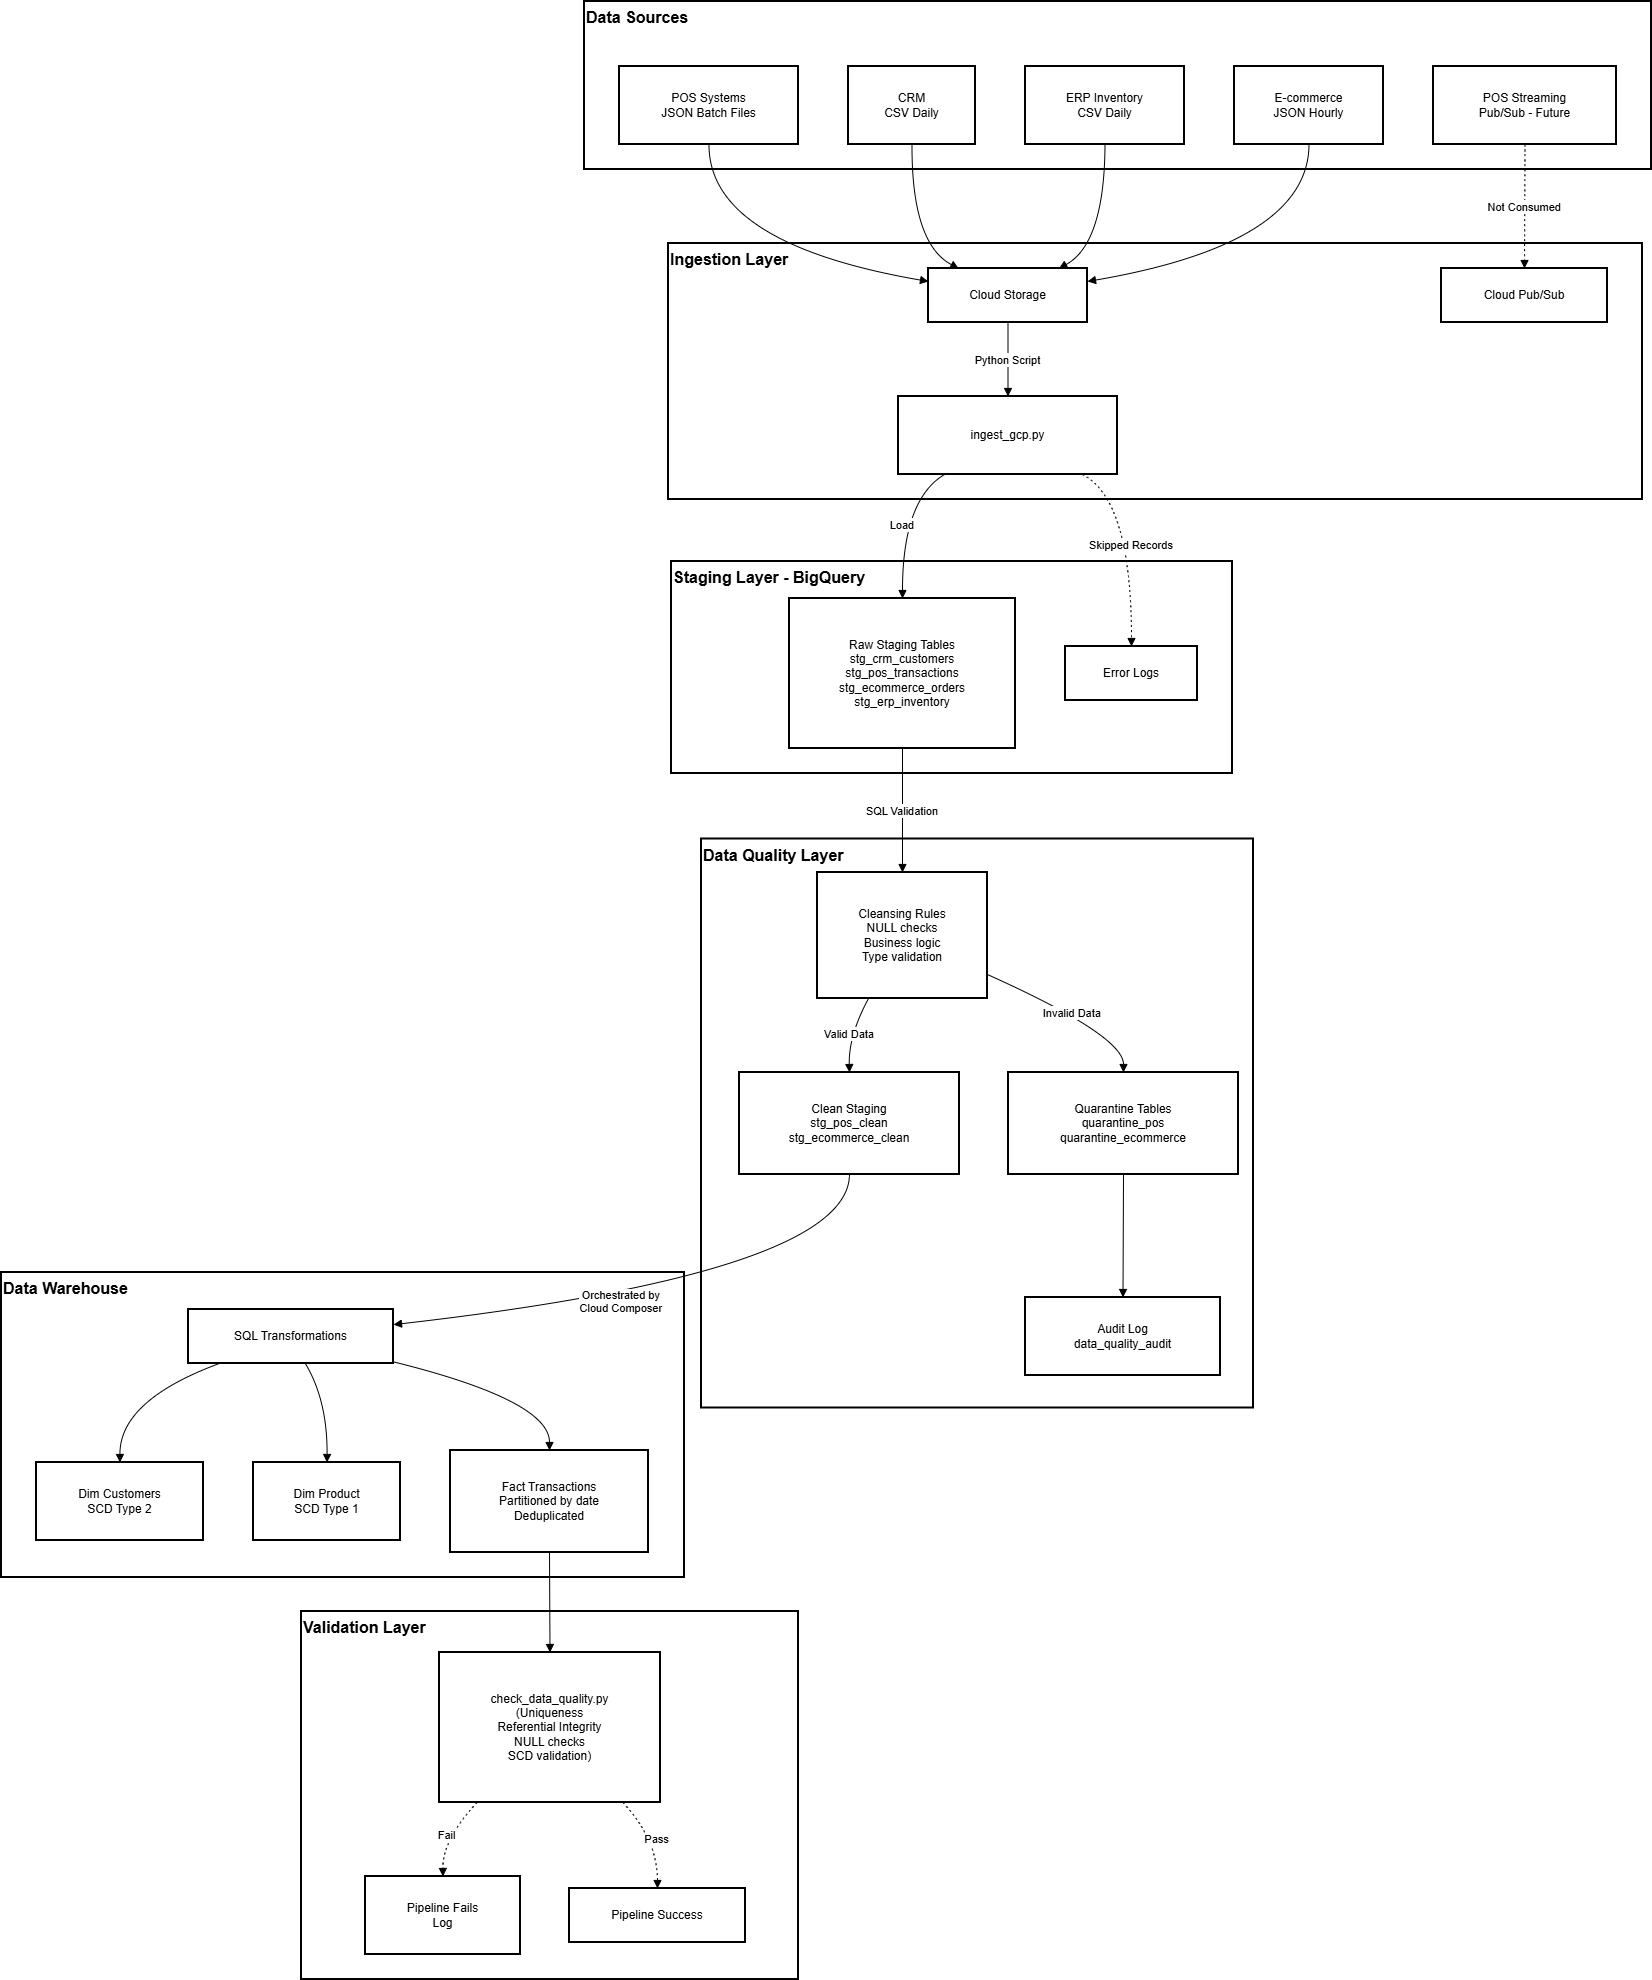

The diagram above was exported from draw.io. Its source (the exported page's mxGraphModel, read from the mxfile embedded in the PNG):
<mxGraphModel dx="1426" dy="4141" grid="1" gridSize="10" guides="1" tooltips="1" connect="1" arrows="1" fold="1" page="1" pageScale="1" pageWidth="2339" pageHeight="3300" math="0" shadow="0">
  <root>
    <mxCell id="0" />
    <mxCell id="1" parent="0" />
    <mxCell id="zduIMjdyizDb5xJJ7lkS-1" parent="1" style="whiteSpace=wrap;strokeWidth=2;align=left;fontStyle=1;verticalAlign=top;fontSize=16;" value="Validation Layer" vertex="1">
      <mxGeometry height="368" width="497" x="320" y="1590" as="geometry" />
    </mxCell>
    <mxCell id="zduIMjdyizDb5xJJ7lkS-2" parent="1" style="whiteSpace=wrap;strokeWidth=2;align=left;verticalAlign=top;fontStyle=1;fontSize=16;" value="Data Warehouse" vertex="1">
      <mxGeometry height="305" width="683" x="20" y="1251" as="geometry" />
    </mxCell>
    <mxCell id="zduIMjdyizDb5xJJ7lkS-3" parent="1" style="whiteSpace=wrap;strokeWidth=2;fontStyle=1;align=left;verticalAlign=top;fontSize=16;" value="Data Quality Layer " vertex="1">
      <mxGeometry height="569" width="552" x="720" y="817.5" as="geometry" />
    </mxCell>
    <mxCell id="zduIMjdyizDb5xJJ7lkS-4" parent="1" style="whiteSpace=wrap;strokeWidth=2;fontStyle=1;align=left;verticalAlign=top;fontSize=16;" value="Staging Layer - BigQuery" vertex="1">
      <mxGeometry height="212" width="561" x="690" y="540" as="geometry" />
    </mxCell>
    <mxCell id="zduIMjdyizDb5xJJ7lkS-5" parent="1" style="whiteSpace=wrap;strokeWidth=2;fontStyle=1;align=left;verticalAlign=top;fontSize=16;" value="Ingestion Layer" vertex="1">
      <mxGeometry height="256" width="974" x="687" y="222" as="geometry" />
    </mxCell>
    <mxCell id="zduIMjdyizDb5xJJ7lkS-6" parent="1" style="whiteSpace=wrap;strokeWidth=2;fontStyle=1;align=left;verticalAlign=top;fontSize=16;" value="Data Sources" vertex="1">
      <mxGeometry height="168" width="1067" x="603" y="-20" as="geometry" />
    </mxCell>
    <mxCell id="zduIMjdyizDb5xJJ7lkS-7" parent="1" style="whiteSpace=wrap;strokeWidth=2;" value="POS Systems&#10;JSON Batch Files" vertex="1">
      <mxGeometry height="78" width="179" x="638" y="45" as="geometry" />
    </mxCell>
    <mxCell id="zduIMjdyizDb5xJJ7lkS-8" parent="1" style="whiteSpace=wrap;strokeWidth=2;" value="CRM&#10;CSV Daily" vertex="1">
      <mxGeometry height="78" width="127" x="867" y="45" as="geometry" />
    </mxCell>
    <mxCell id="zduIMjdyizDb5xJJ7lkS-9" parent="1" style="whiteSpace=wrap;strokeWidth=2;" value="ERP Inventory&#10;CSV Daily" vertex="1">
      <mxGeometry height="78" width="159" x="1044" y="45" as="geometry" />
    </mxCell>
    <mxCell id="zduIMjdyizDb5xJJ7lkS-10" parent="1" style="whiteSpace=wrap;strokeWidth=2;" value="E-commerce&#10;JSON Hourly" vertex="1">
      <mxGeometry height="78" width="149" x="1253" y="45" as="geometry" />
    </mxCell>
    <mxCell id="zduIMjdyizDb5xJJ7lkS-11" parent="1" style="whiteSpace=wrap;strokeWidth=2;" value="POS Streaming&#10;Pub/Sub - Future" vertex="1">
      <mxGeometry height="78" width="183" x="1452" y="45" as="geometry" />
    </mxCell>
    <mxCell id="zduIMjdyizDb5xJJ7lkS-12" parent="1" style="whiteSpace=wrap;strokeWidth=2;" value="Cloud Storage" vertex="1">
      <mxGeometry height="54" width="159" x="947" y="247" as="geometry" />
    </mxCell>
    <mxCell id="zduIMjdyizDb5xJJ7lkS-13" parent="1" style="whiteSpace=wrap;strokeWidth=2;" value="Cloud Pub/Sub" vertex="1">
      <mxGeometry height="54" width="166" x="1460" y="247" as="geometry" />
    </mxCell>
    <mxCell id="zduIMjdyizDb5xJJ7lkS-14" parent="1" style="whiteSpace=wrap;strokeWidth=2;" value="ingest_gcp.py" vertex="1">
      <mxGeometry height="78" width="219" x="917" y="375" as="geometry" />
    </mxCell>
    <mxCell id="zduIMjdyizDb5xJJ7lkS-15" parent="1" style="whiteSpace=wrap;strokeWidth=2;" value="Raw Staging Tables&#10;stg_crm_customers&#10;stg_pos_transactions&#10;stg_ecommerce_orders&#10;stg_erp_inventory" vertex="1">
      <mxGeometry height="150" width="226" x="808" y="577" as="geometry" />
    </mxCell>
    <mxCell id="zduIMjdyizDb5xJJ7lkS-16" parent="1" style="whiteSpace=wrap;strokeWidth=2;" value="Error Logs" vertex="1">
      <mxGeometry height="54" width="132" x="1084" y="625" as="geometry" />
    </mxCell>
    <mxCell id="zduIMjdyizDb5xJJ7lkS-17" parent="1" style="whiteSpace=wrap;strokeWidth=2;" value="Cleansing Rules&#10;NULL checks&#10;Business logic&#10;Type validation" vertex="1">
      <mxGeometry height="126" width="170" x="836" y="851" as="geometry" />
    </mxCell>
    <mxCell id="zduIMjdyizDb5xJJ7lkS-18" parent="1" style="whiteSpace=wrap;strokeWidth=2;" value="Clean Staging&#10;stg_pos_clean&#10;stg_ecommerce_clean" vertex="1">
      <mxGeometry height="102" width="220" x="758" y="1051" as="geometry" />
    </mxCell>
    <mxCell id="zduIMjdyizDb5xJJ7lkS-19" parent="1" style="whiteSpace=wrap;strokeWidth=2;" value="Quarantine Tables&#10;quarantine_pos&#10;quarantine_ecommerce" vertex="1">
      <mxGeometry height="102" width="230" x="1027" y="1051" as="geometry" />
    </mxCell>
    <mxCell id="zduIMjdyizDb5xJJ7lkS-20" parent="1" style="whiteSpace=wrap;strokeWidth=2;" value="Audit Log&#10;data_quality_audit" vertex="1">
      <mxGeometry height="78" width="195" x="1044" y="1276" as="geometry" />
    </mxCell>
    <mxCell id="zduIMjdyizDb5xJJ7lkS-21" parent="1" style="whiteSpace=wrap;strokeWidth=2;" value="SQL Transformations" vertex="1">
      <mxGeometry height="54" width="205" x="207" y="1288" as="geometry" />
    </mxCell>
    <mxCell id="zduIMjdyizDb5xJJ7lkS-22" parent="1" style="whiteSpace=wrap;strokeWidth=2;" value="Dim Customers&#10;SCD Type 2" vertex="1">
      <mxGeometry height="78" width="167" x="55" y="1441" as="geometry" />
    </mxCell>
    <mxCell id="zduIMjdyizDb5xJJ7lkS-23" parent="1" style="whiteSpace=wrap;strokeWidth=2;" value="Dim Product&#10;SCD Type 1" vertex="1">
      <mxGeometry height="78" width="147" x="272" y="1441" as="geometry" />
    </mxCell>
    <mxCell id="zduIMjdyizDb5xJJ7lkS-24" parent="1" style="whiteSpace=wrap;strokeWidth=2;" value="Fact Transactions&#10;Partitioned by date&#10;Deduplicated" vertex="1">
      <mxGeometry height="102" width="198" x="469" y="1429" as="geometry" />
    </mxCell>
    <mxCell id="zduIMjdyizDb5xJJ7lkS-25" parent="1" style="whiteSpace=wrap;strokeWidth=2;" value="check_data_quality.py&#10;(Uniqueness&#10;Referential Integrity&#10;NULL checks&#10;SCD validation)" vertex="1">
      <mxGeometry height="150" width="221" x="458" y="1631" as="geometry" />
    </mxCell>
    <mxCell id="zduIMjdyizDb5xJJ7lkS-26" parent="1" style="whiteSpace=wrap;strokeWidth=2;" value="Pipeline Fails&#10;Log" vertex="1">
      <mxGeometry height="78" width="155" x="384" y="1855" as="geometry" />
    </mxCell>
    <mxCell id="zduIMjdyizDb5xJJ7lkS-27" parent="1" style="whiteSpace=wrap;strokeWidth=2;" value="Pipeline Success" vertex="1">
      <mxGeometry height="54" width="176" x="588" y="1867" as="geometry" />
    </mxCell>
    <mxCell id="zduIMjdyizDb5xJJ7lkS-28" edge="1" parent="1" source="zduIMjdyizDb5xJJ7lkS-7" style="curved=1;startArrow=none;endArrow=block;exitX=0.5;exitY=1;entryX=0;entryY=0.24;rounded=0;" target="zduIMjdyizDb5xJJ7lkS-12" value="">
      <mxGeometry relative="1" as="geometry">
        <Array as="points">
          <mxPoint x="727" y="222" />
        </Array>
      </mxGeometry>
    </mxCell>
    <mxCell id="zduIMjdyizDb5xJJ7lkS-29" edge="1" parent="1" source="zduIMjdyizDb5xJJ7lkS-8" style="curved=1;startArrow=none;endArrow=block;exitX=0.5;exitY=1;entryX=0.19;entryY=0;rounded=0;" target="zduIMjdyizDb5xJJ7lkS-12" value="">
      <mxGeometry relative="1" as="geometry">
        <Array as="points">
          <mxPoint x="930" y="222" />
        </Array>
      </mxGeometry>
    </mxCell>
    <mxCell id="zduIMjdyizDb5xJJ7lkS-30" edge="1" parent="1" source="zduIMjdyizDb5xJJ7lkS-9" style="curved=1;startArrow=none;endArrow=block;exitX=0.5;exitY=1;entryX=0.82;entryY=0;rounded=0;" target="zduIMjdyizDb5xJJ7lkS-12" value="">
      <mxGeometry relative="1" as="geometry">
        <Array as="points">
          <mxPoint x="1123" y="222" />
        </Array>
      </mxGeometry>
    </mxCell>
    <mxCell id="zduIMjdyizDb5xJJ7lkS-31" edge="1" parent="1" source="zduIMjdyizDb5xJJ7lkS-10" style="curved=1;startArrow=none;endArrow=block;exitX=0.5;exitY=1;entryX=1;entryY=0.24;rounded=0;" target="zduIMjdyizDb5xJJ7lkS-12" value="">
      <mxGeometry relative="1" as="geometry">
        <Array as="points">
          <mxPoint x="1327" y="222" />
        </Array>
      </mxGeometry>
    </mxCell>
    <mxCell id="zduIMjdyizDb5xJJ7lkS-32" edge="1" parent="1" source="zduIMjdyizDb5xJJ7lkS-11" style="curved=1;dashed=1;dashPattern=2 3;startArrow=none;endArrow=block;exitX=0.5;exitY=1;entryX=0.5;entryY=0;rounded=0;" target="zduIMjdyizDb5xJJ7lkS-13" value="Not Consumed">
      <mxGeometry relative="1" as="geometry">
        <Array as="points" />
      </mxGeometry>
    </mxCell>
    <mxCell id="zduIMjdyizDb5xJJ7lkS-33" edge="1" parent="1" source="zduIMjdyizDb5xJJ7lkS-12" style="curved=1;startArrow=none;endArrow=block;exitX=0.5;exitY=1;entryX=0.5;entryY=0;rounded=0;" target="zduIMjdyizDb5xJJ7lkS-14" value="Python Script">
      <mxGeometry relative="1" as="geometry">
        <Array as="points" />
      </mxGeometry>
    </mxCell>
    <mxCell id="zduIMjdyizDb5xJJ7lkS-34" edge="1" parent="1" source="zduIMjdyizDb5xJJ7lkS-14" style="curved=1;startArrow=none;endArrow=block;exitX=0.21;exitY=1;entryX=0.5;entryY=0;rounded=0;" target="zduIMjdyizDb5xJJ7lkS-15" value="Load">
      <mxGeometry relative="1" as="geometry">
        <Array as="points">
          <mxPoint x="921" y="478" />
        </Array>
      </mxGeometry>
    </mxCell>
    <mxCell id="zduIMjdyizDb5xJJ7lkS-35" edge="1" parent="1" source="zduIMjdyizDb5xJJ7lkS-14" style="curved=1;dashed=1;dashPattern=2 3;startArrow=none;endArrow=block;exitX=0.84;exitY=1;entryX=0.5;entryY=0;rounded=0;" target="zduIMjdyizDb5xJJ7lkS-16" value="Skipped Records">
      <mxGeometry relative="1" as="geometry">
        <Array as="points">
          <mxPoint x="1150" y="478" />
        </Array>
      </mxGeometry>
    </mxCell>
    <mxCell id="zduIMjdyizDb5xJJ7lkS-36" edge="1" parent="1" source="zduIMjdyizDb5xJJ7lkS-15" style="curved=1;startArrow=none;endArrow=block;exitX=0.5;exitY=1;entryX=0.5;entryY=0;rounded=0;" target="zduIMjdyizDb5xJJ7lkS-17" value="SQL Validation">
      <mxGeometry relative="1" as="geometry">
        <Array as="points" />
      </mxGeometry>
    </mxCell>
    <mxCell id="zduIMjdyizDb5xJJ7lkS-37" edge="1" parent="1" source="zduIMjdyizDb5xJJ7lkS-17" style="curved=1;startArrow=none;endArrow=block;exitX=0.3;exitY=1;entryX=0.5;entryY=0;rounded=0;" target="zduIMjdyizDb5xJJ7lkS-18" value="Valid Data">
      <mxGeometry relative="1" as="geometry">
        <Array as="points">
          <mxPoint x="867" y="1014" />
        </Array>
      </mxGeometry>
    </mxCell>
    <mxCell id="zduIMjdyizDb5xJJ7lkS-38" edge="1" parent="1" source="zduIMjdyizDb5xJJ7lkS-17" style="curved=1;startArrow=none;endArrow=block;exitX=1;exitY=0.81;entryX=0.5;entryY=0;rounded=0;" target="zduIMjdyizDb5xJJ7lkS-19" value="Invalid Data">
      <mxGeometry relative="1" as="geometry">
        <Array as="points">
          <mxPoint x="1142" y="1014" />
        </Array>
      </mxGeometry>
    </mxCell>
    <mxCell id="zduIMjdyizDb5xJJ7lkS-39" edge="1" parent="1" source="zduIMjdyizDb5xJJ7lkS-19" style="curved=1;startArrow=none;endArrow=block;exitX=0.5;exitY=1;entryX=0.5;entryY=0;rounded=0;" target="zduIMjdyizDb5xJJ7lkS-20" value="">
      <mxGeometry relative="1" as="geometry">
        <Array as="points" />
      </mxGeometry>
    </mxCell>
    <mxCell id="zduIMjdyizDb5xJJ7lkS-40" edge="1" parent="1" source="zduIMjdyizDb5xJJ7lkS-18" style="curved=1;startArrow=none;endArrow=block;exitX=0.5;exitY=1;entryX=1;entryY=0.28;rounded=0;" target="zduIMjdyizDb5xJJ7lkS-21" value="Orchestrated by&#10;Cloud Composer">
      <mxGeometry relative="1" x="0.1757" y="3" as="geometry">
        <mxPoint as="offset" />
        <Array as="points">
          <mxPoint x="867" y="1251" />
        </Array>
      </mxGeometry>
    </mxCell>
    <mxCell id="zduIMjdyizDb5xJJ7lkS-41" edge="1" parent="1" source="zduIMjdyizDb5xJJ7lkS-21" style="curved=1;startArrow=none;endArrow=block;exitX=0.15;exitY=1;entryX=0.5;entryY=0;rounded=0;" target="zduIMjdyizDb5xJJ7lkS-22" value="">
      <mxGeometry relative="1" as="geometry">
        <Array as="points">
          <mxPoint x="138" y="1379" />
        </Array>
      </mxGeometry>
    </mxCell>
    <mxCell id="zduIMjdyizDb5xJJ7lkS-42" edge="1" parent="1" source="zduIMjdyizDb5xJJ7lkS-21" style="curved=1;startArrow=none;endArrow=block;exitX=0.57;exitY=1;entryX=0.5;entryY=0;rounded=0;" target="zduIMjdyizDb5xJJ7lkS-23" value="">
      <mxGeometry relative="1" as="geometry">
        <Array as="points">
          <mxPoint x="346" y="1379" />
        </Array>
      </mxGeometry>
    </mxCell>
    <mxCell id="zduIMjdyizDb5xJJ7lkS-43" edge="1" parent="1" source="zduIMjdyizDb5xJJ7lkS-21" style="curved=1;startArrow=none;endArrow=block;exitX=1;exitY=0.97;entryX=0.5;entryY=0;rounded=0;" target="zduIMjdyizDb5xJJ7lkS-24" value="">
      <mxGeometry relative="1" as="geometry">
        <Array as="points">
          <mxPoint x="568" y="1379" />
        </Array>
      </mxGeometry>
    </mxCell>
    <mxCell id="zduIMjdyizDb5xJJ7lkS-44" edge="1" parent="1" source="zduIMjdyizDb5xJJ7lkS-24" style="curved=1;startArrow=none;endArrow=block;exitX=0.5;exitY=1;entryX=0.5;entryY=0;rounded=0;" target="zduIMjdyizDb5xJJ7lkS-25" value="">
      <mxGeometry relative="1" as="geometry">
        <Array as="points" />
      </mxGeometry>
    </mxCell>
    <mxCell id="zduIMjdyizDb5xJJ7lkS-45" edge="1" parent="1" source="zduIMjdyizDb5xJJ7lkS-25" style="curved=1;dashed=1;dashPattern=2 3;startArrow=none;endArrow=block;exitX=0.17;exitY=1;entryX=0.5;entryY=0;rounded=0;" target="zduIMjdyizDb5xJJ7lkS-26" value="Fail">
      <mxGeometry relative="1" as="geometry">
        <Array as="points">
          <mxPoint x="461" y="1818" />
        </Array>
      </mxGeometry>
    </mxCell>
    <mxCell id="zduIMjdyizDb5xJJ7lkS-46" edge="1" parent="1" source="zduIMjdyizDb5xJJ7lkS-25" style="curved=1;dashed=1;dashPattern=2 3;startArrow=none;endArrow=block;exitX=0.83;exitY=1;entryX=0.5;entryY=0;rounded=0;" target="zduIMjdyizDb5xJJ7lkS-27" value="Pass">
      <mxGeometry relative="1" as="geometry">
        <Array as="points">
          <mxPoint x="676" y="1818" />
        </Array>
      </mxGeometry>
    </mxCell>
  </root>
</mxGraphModel>